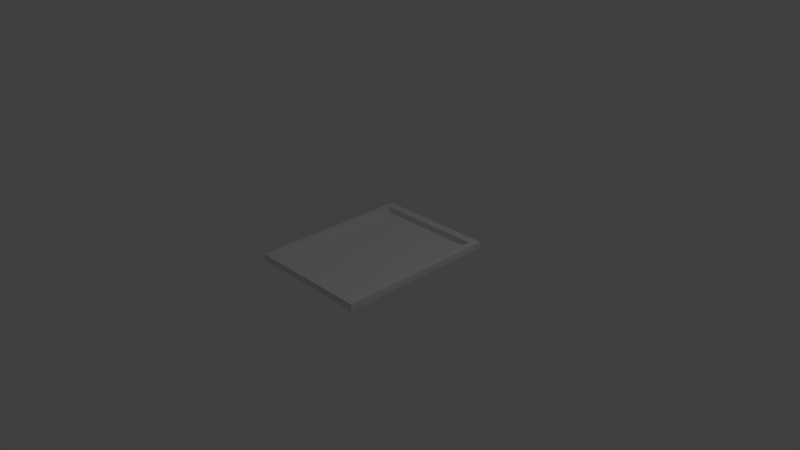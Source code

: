 # Source: backpack.blend  (saved by Blender 2.71.0; exported with 4.5.12 LTS)
import bpy
from mathutils import Matrix  # noqa: F401  (used for matrix-valued properties, if any)

bpy.ops.wm.read_factory_settings(use_empty=True)
scene = bpy.context.scene
scene.name = 'Scene'

# ---- collections
col_collection_1 = bpy.data.collections.new('Collection 1'); scene.collection.children.link(col_collection_1)

# ---- world
world_world = bpy.data.worlds.new('World'); scene.world = world_world
world_world.color = (0.05088, 0.05088, 0.05088)
world_world.use_sun_shadow = False
world_world.sun_shadow_jitter_overblur = 0.0
world_world.cycles.sampling_method = 'MANUAL'
world_world.cycles.sample_map_resolution = 256

# ---- cameras
cam_camera = bpy.data.cameras.new('Camera')
cam_camera.clip_end = 100.0
cam_camera.lens = 35.0
cam_camera.sensor_width = 32.0
cam_camera.sensor_height = 18.0
cam_camera.ortho_scale = 7.314
cam_camera.dof.focus_distance = 0.0
cam_camera.dof.aperture_fstop = 128.0

# ---- lights
light_lamp = bpy.data.lights.new('Lamp', 'POINT')
light_lamp.transmission_factor = 0.0
light_lamp.cutoff_distance = 30.0
light_lamp.energy = 100.0
light_lamp.shadow_buffer_clip_start = 1.001
light_lamp.shadow_soft_size = 0.1
light_lamp.shadow_maximum_resolution = 0.006
light_lamp.use_absolute_resolution = True
light_lamp.cycles.use_multiple_importance_sampling = False

# ---- meshes
me_plane = bpy.data.meshes.new('Plane')
me_plane.from_pydata([(-1.0, -1.0, 0.0), (1.0, -1.0, 0.0), (-1.0, 1.0, 0.0), (1.0, 1.0, 0.0), (-1.0, 0.8982, 0.0), (1.0, 0.8982, 0.0), (-1.0, -0.8899, 0.0), (1.0, -0.8899, 0.0), (0.8852, -1.0, 0.0), (0.8852, 1.0, 0.0), (0.8852, 0.8982, 0.0), (0.8852, -0.8899, 0.0), (-0.9171, 1.0, 0.0), (-0.9171, 0.8982, 0.0), (-0.9171, -0.8899, 0.0), (-0.9171, -1.0, 0.0), (-1.0, -1.0, 0.05775), (1.0, -1.0, 0.05775), (-1.0, 1.0, 0.05775), (1.0, 1.0, 0.05775), (-1.0, 0.8982, 0.05775), (1.0, 0.8982, 0.05775), (-1.0, -0.8899, 0.05775), (1.0, -0.8899, 0.05775), (0.8852, -1.0, 0.05775), (0.8852, 1.0, 0.05775), (0.8852, 0.8982, 0.05775), (0.8852, -0.8899, 0.05775), (-0.9171, 1.0, 0.05775), (-0.9171, 0.8982, 0.05775), (-0.9171, -0.8899, 0.05775), (-0.9171, -1.0, 0.05775)], [], [(7, 5, 21, 23), (0, 15, 31, 16), (8, 1, 17, 24), (12, 2, 18, 28), (14, 11, 10, 13), (1, 7, 23, 17), (13, 10, 26, 29), (4, 6, 22, 20), (15, 8, 24, 31), (26, 21, 19, 25), (27, 23, 21, 26), (24, 17, 23, 27), (29, 26, 25, 28), (31, 24, 27, 30), (20, 29, 28, 18), (22, 30, 29, 20), (16, 31, 30, 22), (11, 14, 30, 27), (9, 12, 28, 25), (2, 4, 20, 18), (10, 11, 27, 26), (5, 3, 19, 21), (6, 0, 16, 22), (3, 9, 25, 19), (14, 13, 29, 30)])
me_plane.use_remesh_preserve_volume = False
me_plane.use_remesh_preserve_attributes = False
me_plane.use_mirror_vertex_groups = False
me_plane.update()

# ---- objects
ob_plane = bpy.data.objects.new('Plane', me_plane)
ob_lamp = bpy.data.objects.new('Lamp', light_lamp)
ob_camera = bpy.data.objects.new('Camera', cam_camera)

# ---- transforms, parenting, visibility, modifiers, constraints
ob_plane.location = (0.0, 0.0, 0.0)
ob_plane.scale = (0.8468, 1.099, 1.521)
ob_plane.lineart.crease_threshold = 0.0
ob_lamp.location = (4.076, 1.005, 5.904)
ob_lamp.rotation_euler = (0.6503, 0.05522, 1.866)
ob_lamp.lock_rotations_4d = False
ob_lamp.empty_display_type = 'ARROWS'
ob_lamp.color = (0.0, 0.0, 0.0, 0.0)
ob_lamp.lineart.crease_threshold = 0.0
ob_camera.location = (7.481, -6.508, 5.344)
ob_camera.rotation_euler = (1.109, 0.01082, 0.8149)
ob_camera.lock_rotations_4d = False
ob_camera.empty_display_type = 'ARROWS'
ob_camera.color = (0.0, 0.0, 0.0, 0.0)
ob_camera.display_type = 'WIRE'
ob_camera.lineart.crease_threshold = 0.0

# ---- collection membership
col_collection_1.objects.link(ob_plane)
col_collection_1.objects.link(ob_lamp)
col_collection_1.objects.link(ob_camera)

# ---- scene / render settings (as saved in the file)
scene.camera = ob_camera
scene.frame_start = 1; scene.frame_end = 250; scene.frame_set(1)
scene.render.engine = 'BLENDER_EEVEE_NEXT'
scene.render.resolution_percentage = 50
scene.render.dither_intensity = 0.0
scene.cycles.use_denoising = False
scene.cycles.samples = 10
scene.cycles.sampling_pattern = 'TABULATED_SOBOL'
scene.cycles.light_sampling_threshold = 0.0
scene.cycles.use_adaptive_sampling = False
scene.cycles.use_light_tree = False
scene.cycles.blur_glossy = 0.0
scene.cycles.volume_bounces = 1
scene.cycles.pixel_filter_type = 'GAUSSIAN'
scene.cycles.sample_clamp_indirect = 0.0
scene.view_settings.view_transform = 'Standard'
bpy.context.view_layer.update()
